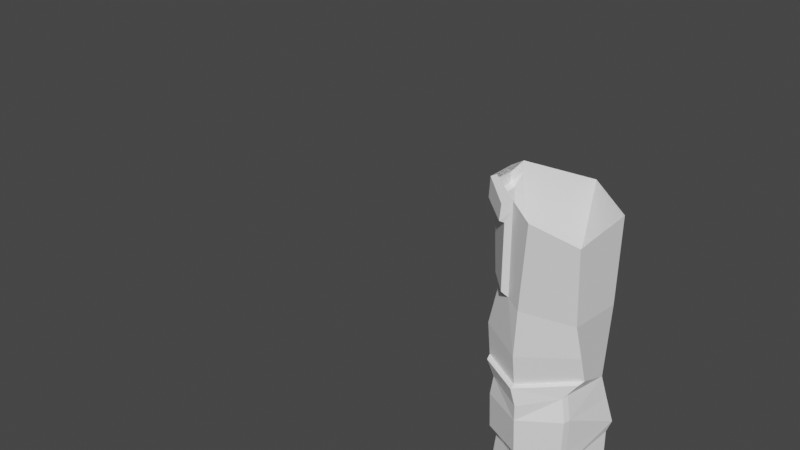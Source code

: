 # Source: KickAnimations.blend  (saved by Blender 2.80.75; exported with 4.5.12 LTS)
import bpy
from mathutils import Matrix  # noqa: F401  (used for matrix-valued properties, if any)

bpy.ops.wm.read_factory_settings(use_empty=True)
scene = bpy.context.scene
scene.name = 'Scene'

# ---- collections
col_collection = bpy.data.collections.new('Collection'); scene.collection.children.link(col_collection)

# ---- materials (node trees are filled in below, after node groups)
mat_chr_blooddecal11 = bpy.data.materials.new('Chr:BloodDecal11')
mat_chr_blooddecal11.use_transparent_shadow = False
mat_chr_blooddecal11.diffuse_color = (1.0, 1.0, 1.0, 1.0)
mat_chr_blooddecal11.roughness = 0.5528

# ---- material node trees
mat_chr_blooddecal11.use_nodes = True; mat_chr_blooddecal11.node_tree.nodes.clear()
_N = mat_chr_blooddecal11.node_tree.nodes; _L = mat_chr_blooddecal11.node_tree.links
n0 = _N.new('ShaderNodeOutputMaterial'); n0.name = 'Material Output'; n0.location = (300, 300)
n1 = _N.new('ShaderNodeBsdfPrincipled'); n1.name = 'Principled BSDF'; n1.location = (10, 300)
n1.distribution = 'GGX'
n1.subsurface_method = 'BURLEY'
n1.inputs[0].default_value = (1.0, 1.0, 1.0, 1.0)
n1.inputs[2].default_value = 0.5528
n1.inputs[3].default_value = 1.45
n1.inputs[27].default_value = (0.0, 0.0, 0.0, 1.0)
n1.inputs[28].default_value = 1.0
n2 = _N.new('ShaderNodeNormalMap'); n2.name = 'Normal Map'; n2.location = (-300, -300)
n2.label = 'Normal/Map'
n2.inputs[0].default_value = 0.35
_L.new(n1.outputs[0], n0.inputs[0])
_L.new(n2.outputs[0], n1.inputs[5])
n0.is_active_output = True

# ---- world
world_world = bpy.data.worlds.new('World'); scene.world = world_world
world_world.use_nodes = True; world_world.node_tree.nodes.clear()
_N = world_world.node_tree.nodes; _L = world_world.node_tree.links
n0 = _N.new('ShaderNodeOutputWorld'); n0.name = 'World Output'; n0.location = (300, 300)
n1 = _N.new('ShaderNodeBackground'); n1.name = 'Background'; n1.location = (10, 300)
n1.inputs[0].default_value = (0.05088, 0.05088, 0.05088, 1.0)
_L.new(n1.outputs[0], n0.inputs[0])
n0.is_active_output = True
world_world.color = (0.05088, 0.05088, 0.05088)
world_world.use_sun_shadow = False
world_world.sun_shadow_jitter_overblur = 0.0

# ---- meshes
me_mesh_030 = bpy.data.meshes.new('Mesh.030')
me_mesh_030.from_pydata([(-7.465, 8.414, -7.7), (-6.825, 1.906, -8.658), (-7.32, 5.528, 8.038), (-7.385, 1.906, 7.906), (-7.531, 1.906, 13.99), (-7.463, 4.898, 13.55), (-16.08, 1.906, -8.902), (-16.64, 1.906, 7.661), (-16.45, 4.684, 7.803), (-16.79, 1.906, 13.75), (-16.67, 4.235, 13.31), (-15.62, 8.414, -7.969), (-11.54, 10.59, 0.8482), (-11.48, 5.618, 7.954), (-10.43, 5.078, 13.47), (-11.49, 8.414, -9.976), (-16.91, 1.906, 3.9), (-6.671, 1.906, 4.145), (-9.158, 10.21, 0.5762), (-7.259, 6.415, 5.347), (-9.698, 6.593, 5.088), (-14.04, 9.759, -0.1522), (-16.32, 5.474, 5.493), (-13.57, 6.856, 5.082), (-6.484, 8.739, -0.5085), (-8.795, 10.68, 0.9186), (-9.181, 7.258, 5.171), (-6.952, 7.249, 5.146), (-16.47, 8.738, -1.298), (-14.62, 10.22, 0.1662), (-14.02, 7.425, 5.227), (-16.63, 6.298, 5.271), (-17.22, 1.526e-05, 3.985), (-6.364, 1.526e-05, 4.245), (-7.121, 1.526e-05, 8.241), (-16.93, 1.526e-05, 7.981), (-7.276, 1.526e-05, 14.42), (-17.09, 1.526e-05, 14.16), (-6.527, 1.526e-05, -9.018), (-16.34, 1.526e-05, -9.278), (-6.364, 1.541, 4.245), (-7.121, 1.541, 8.241), (-17.22, 1.541, 3.985), (-16.93, 1.541, 7.981), (-7.276, 1.541, 14.42), (-17.09, 1.541, 14.16), (-6.527, 1.541, -9.018), (-16.34, 1.541, -9.278), (-11.68, 7.047, 5.021), (-19.05, 47.31, 1.356), (-11.59, 46.75, 5.215), (-5.238, 44.31, -0.7364), (-4.268, 40.1, -0.2415), (-17.89, 44.07, 0.8924), (-18.59, 40.1, 0.7611), (-3.398, 46.88, -2.377), (-19.1, 32.41, -0.3679), (-11.38, 32.87, 3.576), (-4.702, 33.17, -0.7384), (-4.546, 40.09, 0.9511), (-11.37, 33.15, 4.572), (-4.963, 33.43, 0.474), (-17.62, 43.9, 2.04), (-11.1, 40.09, 5.413), (-10.91, 43.12, 5.715), (-5.477, 44.13, 0.4759), (-18.78, 32.71, 0.8298), (-18.3, 40.09, 1.914), (-11.58, 46.48, 6.191), (-18.74, 47.02, 2.485), (-3.711, 46.6, -1.099), (-18.87, 79.67, 1.793), (-18.97, 79.41, -5.472), (-18.12, 60.53, -6.464), (-18.52, 61.28, -0.02503), (-13.71, 78.05, 4.924), (-14.54, 60.75, 3.588), (-19.18, 61.45, -5.168), (-19.38, 62.11, 0.3019), (-15.63, 61.62, 4.085), (-18.86, 77.52, -5.557), (-19.73, 75.03, -4.491), (-19.52, 74.87, 1.053), (-14.98, 74.06, 5.002), (-13.78, 76.32, 4.751), (-20.38, 78.69, -4.292), (-20.1, 78.94, 1.63), (-20.7, 75.5, -4.823), (-20.36, 75.3, 1.567), (-15.5, 74.44, 5.658), (-15.11, 77.41, 5.808), (-9.573, 76.73, -11.72), (-19.29, 42.66, -8.969), (-11.59, 60.22, 5.343), (-11.0, 59.34, -10.46), (-9.594, 76.42, 6.899), (-4.876, 42.66, -10.87), (-4.107, 38.15, -11.8), (-3.311, 16.47, -11.19), (-18.26, 16.51, -10.17), (-19.16, 38.15, -9.846), (-11.82, 17.42, -16.81), (-19.48, 16.13, 0.5723), (-11.49, 17.21, 5.37), (-3.867, 16.12, 1.07), (-11.62, 13.45, -11.53), (-16.37, 13.22, -9.117), (-16.47, 13.45, -1.749), (-11.47, 14.34, 0.924), (-6.629, 13.44, -1.329), (-5.754, 14.08, -9.655), (-4.905, 29.93, -0.3463), (-2.976, 33.54, -12.41), (-8.356, 33.12, -13.94), (-13.07, 29.35, -13.58), (-19.83, 33.14, -11.04), (-18.31, 30.52, -0.6914), (-11.39, 30.31, 3.643), (-3.632, 31.42, -11.83), (-10.15, 30.3, -13.69), (-2.305, 59.06, -7.4), (-2.967, 59.31, 2.259), (-1.937, 74.04, 4.922), (-2.166, 74.43, -7.793), (-17.26, 12.25, -9.666), (-11.62, 12.33, -12.67), (-11.5, 9.165, -11.29), (-16.6, 9.275, -8.65), (-17.34, 12.56, -1.269), (-17.36, 9.662, -0.8521), (-11.58, 12.2, 1.962), (-11.53, 13.35, 2.132), (-5.773, 12.54, -0.7955), (-5.619, 9.651, -0.03756), (-6.473, 9.212, -8.358), (-4.946, 12.9, -10.1), (-19.91, 52.8, 0.9015), (-11.59, 52.26, 5.964), (-3.104, 52.32, -0.2387)], [], [(0, 24, 1), (3, 2, 5, 4), (32, 33, 34, 35), (8, 7, 9, 10), (35, 34, 36, 37), (14, 4, 5), (13, 14, 5, 2), (25, 26, 27, 24), (8, 16, 7), (17, 2, 3), (6, 28, 11), (1, 15, 0), (23, 13, 48), (10, 14, 13, 8), (15, 6, 11), (1, 6, 15), (9, 14, 10), (9, 4, 14), (22, 16, 8), (38, 33, 32, 39), (17, 24, 27), (1, 24, 17), (6, 16, 28), (20, 18, 12, 48), (17, 19, 2), (31, 30, 29, 28), (28, 16, 31), (8, 13, 23, 22), (20, 13, 2, 19), (20, 26, 25, 18), (20, 19, 27, 26), (19, 17, 27), (22, 23, 30, 31), (23, 21, 29, 30), (16, 22, 31), (40, 41, 34, 33), (43, 42, 32, 35), (41, 44, 36, 34), (44, 45, 37, 36), (45, 43, 35, 37), (46, 40, 33, 38), (42, 47, 39, 32), (47, 46, 38, 39), (17, 3, 41, 40), (7, 16, 42, 43), (3, 4, 44, 41), (4, 9, 45, 44), (9, 7, 43, 45), (1, 17, 40, 46), (16, 6, 47, 42), (6, 1, 46, 47), (23, 48, 12, 21), (20, 48, 13), (60, 61, 59, 63), (62, 63, 64), (64, 63, 65), (67, 66, 60, 63), (62, 64, 68), (65, 68, 64), (62, 68, 69), (70, 68, 65), (67, 63, 62), (65, 63, 59), (57, 58, 61, 60), (58, 52, 59, 61), (56, 57, 60, 66), (54, 56, 66, 67), (50, 49, 69, 68), (49, 53, 62, 69), (55, 50, 68, 70), (51, 55, 70, 65), (53, 54, 67, 62), (52, 51, 65, 59), (92, 49, 136, 74, 73), (76, 137, 93), (94, 92, 73), (84, 95, 75), (91, 80, 72), (86, 85, 87, 88), (88, 89, 90, 86), (136, 137, 76, 74), (71, 72, 85, 86), (72, 80, 87, 85), (73, 74, 78, 77), (89, 84, 75, 90), (75, 71, 86, 90), (74, 76, 79, 78), (91, 94, 73, 80), (81, 80, 73, 77), (82, 81, 77, 78), (79, 83, 82, 78), (76, 84, 83, 79), (93, 95, 84, 76), (81, 82, 88, 87), (82, 83, 89, 88), (80, 81, 87), (83, 84, 89), (96, 51, 52), (58, 112, 52), (96, 52, 97), (121, 138, 55, 96, 120), (100, 54, 92), (92, 54, 53), (54, 100, 115, 56), (109, 110, 98, 104), (99, 106, 102), (92, 96, 97, 100), (112, 113, 97), (110, 105, 101, 98), (93, 137, 138, 121), (101, 106, 99), (100, 97, 113, 114), (100, 114, 115), (120, 96, 94), (94, 96, 92), (92, 53, 49), (96, 55, 51), (107, 108, 103, 102), (104, 103, 108, 109), (124, 125, 126, 127), (128, 124, 127, 129), (129, 130, 131, 128), (132, 131, 130, 133), (133, 134, 135, 132), (134, 126, 125, 135), (117, 57, 56, 116), (118, 119, 113, 112), (114, 119, 101), (99, 114, 101), (56, 115, 99, 116), (116, 99, 102), (102, 103, 117, 116), (111, 117, 103, 104), (98, 118, 111, 104), (101, 119, 118, 98), (115, 114, 99), (114, 113, 119), (111, 118, 112), (52, 112, 97), (101, 105, 106), (102, 106, 107), (123, 122, 121, 120), (95, 93, 121, 122), (91, 123, 120, 94), (106, 105, 125, 124), (15, 11, 127, 126), (107, 106, 124, 128), (11, 28, 129, 127), (130, 29, 21, 12), (108, 107, 128, 131), (109, 108, 131, 132), (12, 18, 25, 130), (24, 0, 134, 133), (110, 109, 132, 135), (0, 15, 126, 134), (105, 110, 135, 125), (49, 50, 137, 136), (138, 137, 50, 55), (111, 58, 57, 117), (130, 25, 133), (133, 25, 24), (28, 29, 129), (129, 29, 130), (111, 112, 58)])
me_mesh_030.polygons.foreach_set('use_smooth', [True] * 164)
_k = set([(0, 1), (0, 15), (0, 24), (0, 134), (1, 6), (1, 15), (1, 17), (1, 24), (1, 46), (2, 3), (2, 5), (2, 13), (2, 17), (2, 19), (3, 4), (3, 17), (3, 41), (4, 5), (4, 9), (4, 14), (4, 44), (5, 14), (6, 11), (6, 15), (6, 16), (6, 28), (6, 47), (7, 8), (7, 9), (7, 16), (7, 43), (8, 10), (8, 13), (8, 16), (8, 22), (9, 10), (9, 14), (9, 45), (10, 14), (11, 15), (11, 28), (11, 127), (12, 18), (12, 21), (12, 48), (12, 130), (13, 14), (13, 20), (13, 23), (13, 48), (15, 126), (16, 22), (16, 28), (16, 31), (16, 42), (17, 19), (17, 24), (17, 27), (17, 40), (18, 20), (18, 25), (19, 20), (19, 27), (20, 26), (20, 48), (21, 23), (21, 29), (22, 23), (22, 31), (23, 30), (23, 48), (24, 25), (24, 27), (24, 133), (25, 26), (25, 130), (25, 133), (26, 27), (28, 29), (28, 31), (28, 129), (29, 30), (29, 129), (29, 130), (30, 31), (32, 33), (32, 35), (32, 39), (32, 42), (33, 34), (33, 38), (33, 40), (34, 35), (34, 36), (34, 41), (35, 37), (35, 43), (36, 37), (36, 44), (37, 45), (38, 39), (38, 46), (39, 47), (40, 41), (40, 46), (41, 44), (42, 43), (42, 47), (43, 45), (44, 45), (46, 47), (49, 50), (49, 53), (49, 69), (49, 92), (49, 136), (50, 55), (50, 68), (50, 137), (51, 52), (51, 55), (51, 65), (51, 96), (52, 58), (52, 59), (52, 96), (52, 97), (52, 112), (53, 54), (53, 62), (53, 92), (54, 56), (54, 67), (54, 92), (54, 100), (55, 70), (55, 96), (55, 138), (56, 57), (56, 66), (56, 115), (56, 116), (57, 58), (57, 60), (57, 117), (58, 61), (58, 111), (58, 112), (59, 61), (59, 63), (59, 65), (60, 61), (60, 63), (60, 66), (62, 63), (62, 64), (62, 67), (62, 68), (62, 69), (63, 64), (63, 65), (63, 67), (64, 65), (64, 68), (65, 68), (65, 70), (66, 67), (68, 69), (68, 70), (71, 72), (71, 75), (71, 86), (72, 80), (72, 85), (72, 91), (73, 74), (73, 77), (73, 80), (73, 92), (73, 94), (74, 76), (74, 78), (74, 136), (75, 84), (75, 90), (75, 95), (76, 79), (76, 84), (76, 93), (76, 137), (77, 78), (77, 81), (78, 79), (78, 82), (79, 83), (80, 81), (80, 87), (80, 91), (81, 82), (81, 87), (82, 83), (82, 88), (83, 84), (83, 89), (84, 89), (84, 95), (85, 86), (85, 87), (86, 88), (86, 90), (87, 88), (88, 89), (89, 90), (91, 94), (91, 123), (92, 94), (92, 96), (92, 100), (93, 95), (93, 121), (93, 137), (94, 96), (94, 120), (95, 122), (96, 97), (96, 120), (97, 100), (97, 112), (97, 113), (98, 101), (98, 104), (98, 110), (98, 118), (99, 101), (99, 102), (99, 106), (99, 114), (99, 115), (99, 116), (100, 114), (100, 115), (101, 105), (101, 106), (101, 114), (101, 119), (102, 103), (102, 106), (102, 107), (102, 116), (103, 104), (103, 108), (103, 117), (104, 109), (104, 111), (105, 106), (105, 110), (105, 125), (106, 107), (106, 124), (107, 108), (107, 128), (108, 109), (108, 131), (109, 110), (109, 132), (110, 135), (111, 112), (111, 117), (111, 118), (112, 113), (112, 118), (113, 114), (113, 119), (114, 115), (114, 119), (116, 117), (118, 119), (120, 121), (120, 123), (121, 122), (121, 138), (122, 123), (124, 125), (124, 127), (124, 128), (125, 126), (125, 135), (126, 127), (126, 134), (127, 129), (128, 129), (128, 131), (129, 130), (130, 131), (130, 133), (131, 132), (132, 133), (132, 135), (133, 134), (134, 135), (136, 137), (137, 138)])
me_mesh_030.attributes.new('sharp_edge', 'BOOLEAN', 'EDGE').data.foreach_set('value', [ (min(e.vertices), max(e.vertices)) in _k for e in me_mesh_030.edges])
_uv = me_mesh_030.uv_layers.new(name='map1')
_uv.uv.foreach_set('vector', [0.01628, 0.3276, 0.01628, 0.3276, 0.01628, 0.3276, 0.01628, 0.3276, 0.01628, 0.3276, 0.01628, 0.3276, 0.01628, 0.3276, 0.01462, 0.2784, 0.01462, 0.2784, 0.01462, 0.2784, 0.01462, 0.2784, 0.01628, 0.3276, 0.01628, 0.3276, 0.01628, 0.3276, 0.01628, 0.3276, 0.01462, 0.2784, 0.01462, 0.2784, 0.01462, 0.2784, 0.01462, 0.2784, 0.01628, 0.3276, 0.01628, 0.3276, 0.01628, 0.3276, 0.01628, 0.3276, 0.01628, 0.3276, 0.01628, 0.3276, 0.01628, 0.3276, 0.01628, 0.3276, 0.01628, 0.3276, 0.01628, 0.3276, 0.01628, 0.3276, 0.01628, 0.3276, 0.01628, 0.3276, 0.01628, 0.3276, 0.01628, 0.3276, 0.01628, 0.3276, 0.01628, 0.3276, 0.01628, 0.3276, 0.01628, 0.3276, 0.01628, 0.3276, 0.01628, 0.3276, 0.01628, 0.3276, 0.01628, 0.3276, 0.01634, 0.2776, 0.01634, 0.2776, 0.01634, 0.2776, 0.01628, 0.3276, 0.01628, 0.3276, 0.01628, 0.3276, 0.01628, 0.3276, 0.01628, 0.3276, 0.01628, 0.3276, 0.01628, 0.3276, 0.01628, 0.3276, 0.01628, 0.3276, 0.01628, 0.3276, 0.01628, 0.3276, 0.01628, 0.3276, 0.01628, 0.3276, 0.01628, 0.3276, 0.01628, 0.3276, 0.01628, 0.3276, 0.01628, 0.3276, 0.01628, 0.3276, 0.01628, 0.3276, 0.01462, 0.2784, 0.01462, 0.2784, 0.01462, 0.2784, 0.01462, 0.2784, 0.01628, 0.3276, 0.01628, 0.3276, 0.01628, 0.3276, 0.01628, 0.3276, 0.01628, 0.3276, 0.01628, 0.3276, 0.01628, 0.3276, 0.01628, 0.3276, 0.01628, 0.3276, 0.01595, 0.2291, 0.01595, 0.2291, 0.01595, 0.2291, 0.01595, 0.2291, 0.01628, 0.3276, 0.01628, 0.3276, 0.01628, 0.3276, 0.01628, 0.3276, 0.01628, 0.3276, 0.01628, 0.3276, 0.01628, 0.3276, 0.01628, 0.3276, 0.01628, 0.3276, 0.01628, 0.3276, 0.01628, 0.3276, 0.01628, 0.3276, 0.01628, 0.3276, 0.01628, 0.3276, 0.01628, 0.3276, 0.01628, 0.3276, 0.01628, 0.3276, 0.01628, 0.3276, 0.01628, 0.3276, 0.01628, 0.3276, 0.01628, 0.3276, 0.01628, 0.3276, 0.01628, 0.3276, 0.01628, 0.3276, 0.01628, 0.3276, 0.01628, 0.3276, 0.01628, 0.3276, 0.01628, 0.3276, 0.01628, 0.3276, 0.01628, 0.3276, 0.01628, 0.3276, 0.01628, 0.3276, 0.01628, 0.3276, 0.01628, 0.3276, 0.01628, 0.3276, 0.01628, 0.3276, 0.01628, 0.3276, 0.01628, 0.3276, 0.01628, 0.3276, 0.01628, 0.3276, 0.01462, 0.2784, 0.01462, 0.2784, 0.01462, 0.2784, 0.01462, 0.2784, 0.01462, 0.2784, 0.01462, 0.2784, 0.01462, 0.2784, 0.01462, 0.2784, 0.01462, 0.2784, 0.01462, 0.2784, 0.01462, 0.2784, 0.01462, 0.2784, 0.01462, 0.2784, 0.01462, 0.2784, 0.01462, 0.2784, 0.01462, 0.2784, 0.01462, 0.2784, 0.01462, 0.2784, 0.01462, 0.2784, 0.01462, 0.2784, 0.01462, 0.2784, 0.01462, 0.2784, 0.01462, 0.2784, 0.01462, 0.2784, 0.01462, 0.2784, 0.01462, 0.2784, 0.01462, 0.2784, 0.01462, 0.2784, 0.01462, 0.2784, 0.01462, 0.2784, 0.01462, 0.2784, 0.01462, 0.2784, 0.01462, 0.2784, 0.01462, 0.2784, 0.01462, 0.2784, 0.01462, 0.2784, 0.01462, 0.2784, 0.01462, 0.2784, 0.01462, 0.2784, 0.01462, 0.2784, 0.01462, 0.2784, 0.01462, 0.2784, 0.01462, 0.2784, 0.01462, 0.2784, 0.01462, 0.2784, 0.01462, 0.2784, 0.01462, 0.2784, 0.01462, 0.2784, 0.01462, 0.2784, 0.01462, 0.2784, 0.01462, 0.2784, 0.01462, 0.2784, 0.01462, 0.2784, 0.01462, 0.2784, 0.01462, 0.2784, 0.01462, 0.2784, 0.01462, 0.2784, 0.01462, 0.2784, 0.01462, 0.2784, 0.01462, 0.2784, 0.01462, 0.2784, 0.01462, 0.2784, 0.01462, 0.2784, 0.01462, 0.2784, 0.01466, 0.2319, 0.01466, 0.2319, 0.01466, 0.2319, 0.01466, 0.2319, 0.01634, 0.2776, 0.01634, 0.2776, 0.01634, 0.2776, 0.07997, 0.2817, 0.07997, 0.2817, 0.07997, 0.2817, 0.07997, 0.2817, 0.07997, 0.2817, 0.07997, 0.2817, 0.07997, 0.2817, 0.07997, 0.2817, 0.07997, 0.2817, 0.07997, 0.2817, 0.07997, 0.2817, 0.07997, 0.2817, 0.07997, 0.2817, 0.07997, 0.2817, 0.07997, 0.2817, 0.07997, 0.2817, 0.07997, 0.2817, 0.07997, 0.2817, 0.07997, 0.2817, 0.07997, 0.2817, 0.07997, 0.2817, 0.07997, 0.2817, 0.07997, 0.2817, 0.07997, 0.2817, 0.07997, 0.2817, 0.07997, 0.2817, 0.07997, 0.2817, 0.07997, 0.2817, 0.07997, 0.2817, 0.07997, 0.2817, 0.07997, 0.2817, 0.07997, 0.2817, 0.07997, 0.2817, 0.07997, 0.2817, 0.07997, 0.2817, 0.07997, 0.2817, 0.07997, 0.2817, 0.07997, 0.2817, 0.07997, 0.2817, 0.07997, 0.2817, 0.07997, 0.2817, 0.07997, 0.2817, 0.07997, 0.2817, 0.07997, 0.2817, 0.07997, 0.2817, 0.07997, 0.2817, 0.07997, 0.2817, 0.07997, 0.2817, 0.07997, 0.2817, 0.07997, 0.2817, 0.07997, 0.2817, 0.07997, 0.2817, 0.07997, 0.2817, 0.07997, 0.2817, 0.07997, 0.2817, 0.07997, 0.2817, 0.07997, 0.2817, 0.07997, 0.2817, 0.07997, 0.2817, 0.07997, 0.2817, 0.07997, 0.2817, 0.07997, 0.2817, 0.07997, 0.2817, 0.07997, 0.2817, 0.07997, 0.2817, 0.07997, 0.2817, 0.07997, 0.2817, 0.07997, 0.2817, 0.07997, 0.2817, 0.07997, 0.2817, 0.07997, 0.2817, 0.07997, 0.2817, 0.05228, 0.7197, 0.06836, 0.7286, 0.06688, 0.7377, 0.06364, 0.7477, 0.05471, 0.7443, 0.07156, 0.7487, 0.07917, 0.7373, 0.07772, 0.7492, 0.03722, 0.7387, 0.05228, 0.7197, 0.05471, 0.7443, 0.06974, 0.7662, 0.07605, 0.7694, 0.06944, 0.7691, 0.03632, 0.7608, 0.05335, 0.7643, 0.0527, 0.7669, 0.0612, 0.7687, 0.05525, 0.7661, 0.0558, 0.7628, 0.06155, 0.7647, 0.06155, 0.7647, 0.06778, 0.7643, 0.06774, 0.7676, 0.0612, 0.7687, 0.06688, 0.7377, 0.07917, 0.7373, 0.07156, 0.7487, 0.06364, 0.7477, 0.06147, 0.7706, 0.0527, 0.7669, 0.05525, 0.7661, 0.0612, 0.7687, 0.0527, 0.7669, 0.05335, 0.7643, 0.0558, 0.7628, 0.05525, 0.7661, 0.05471, 0.7443, 0.06364, 0.7477, 0.06334, 0.7494, 0.05721, 0.7467, 0.06778, 0.7643, 0.06974, 0.7662, 0.06944, 0.7691, 0.06774, 0.7676, 0.06944, 0.7691, 0.06147, 0.7706, 0.0612, 0.7687, 0.06774, 0.7676, 0.06364, 0.7477, 0.07156, 0.7487, 0.06953, 0.7497, 0.06334, 0.7494, 0.03632, 0.7608, 0.03722, 0.7387, 0.05471, 0.7443, 0.05335, 0.7643, 0.0558, 0.7615, 0.05335, 0.7643, 0.05471, 0.7443, 0.05721, 0.7467, 0.06162, 0.7634, 0.0558, 0.7615, 0.05721, 0.7467, 0.06334, 0.7494, 0.06953, 0.7497, 0.06819, 0.7632, 0.06162, 0.7634, 0.06334, 0.7494, 0.07156, 0.7487, 0.06974, 0.7662, 0.06819, 0.7632, 0.06953, 0.7497, 0.07772, 0.7492, 0.07605, 0.7694, 0.06974, 0.7662, 0.07156, 0.7487, 0.0558, 0.7615, 0.06162, 0.7634, 0.06155, 0.7647, 0.0558, 0.7628, 0.06162, 0.7634, 0.06819, 0.7632, 0.06778, 0.7643, 0.06155, 0.7647, 0.05335, 0.7643, 0.0558, 0.7615, 0.0558, 0.7628, 0.06819, 0.7632, 0.06974, 0.7662, 0.06778, 0.7643, 0.1097, 0.7169, 0.09501, 0.7211, 0.09633, 0.7154, 0.0889, 0.7087, 0.1074, 0.7038, 0.09633, 0.7154, 0.1097, 0.7169, 0.09633, 0.7154, 0.109, 0.7102, 0.09247, 0.7456, 0.09407, 0.7349, 0.09709, 0.726, 0.1097, 0.7169, 0.1096, 0.7401, 0.04897, 0.7115, 0.06445, 0.7169, 0.05228, 0.7197, 0.05228, 0.7197, 0.06445, 0.7169, 0.06786, 0.7222, 0.06445, 0.7169, 0.04897, 0.7115, 0.0529, 0.7052, 0.06674, 0.7074, 0.08435, 0.6796, 0.09668, 0.6796, 0.09981, 0.6833, 0.08422, 0.6846, 0.05523, 0.6871, 0.05591, 0.6807, 0.06706, 0.6849, 0.05228, 0.7197, 0.02491, 0.7139, 0.02547, 0.7075, 0.04897, 0.7115, 0.02613, 0.7008, 0.03378, 0.7015, 0.02547, 0.7075, 0.03917, 0.6771, 0.04744, 0.6793, 0.04604, 0.6855, 0.03519, 0.68, 0.07772, 0.7492, 0.07917, 0.7373, 0.09407, 0.7349, 0.09247, 0.7456, 0.04604, 0.6855, 0.05591, 0.6807, 0.05523, 0.6871, 0.04897, 0.7115, 0.02547, 0.7075, 0.03378, 0.7015, 0.04218, 0.6991, 0.04897, 0.7115, 0.04218, 0.6991, 0.0529, 0.7052, 0.0207, 0.7353, 0.02491, 0.7139, 0.03722, 0.7387, 0.03722, 0.7387, 0.02491, 0.7139, 0.05228, 0.7197, 0.05228, 0.7197, 0.06786, 0.7222, 0.06836, 0.7286, 0.1097, 0.7169, 0.09709, 0.726, 0.09501, 0.7211, 0.06706, 0.68, 0.07571, 0.6808, 0.07673, 0.6882, 0.06706, 0.6849, 0.08422, 0.6846, 0.07673, 0.6882, 0.07571, 0.6808, 0.08435, 0.6796, 0.05606, 0.6787, 0.04851, 0.6777, 0.0514, 0.6739, 0.05803, 0.6747, 0.06632, 0.6784, 0.05606, 0.6787, 0.05803, 0.6747, 0.06659, 0.6743, 0.06659, 0.6743, 0.07474, 0.6765, 0.07528, 0.6785, 0.06632, 0.6784, 0.08347, 0.6779, 0.07528, 0.6785, 0.07474, 0.6765, 0.08203, 0.6742, 0.08203, 0.6742, 0.09241, 0.674, 0.09602, 0.6781, 0.08347, 0.6779, 0.0444, 0.672, 0.0514, 0.6739, 0.04851, 0.6777, 0.04015, 0.6755, 0.07846, 0.7021, 0.07856, 0.7043, 0.06674, 0.7074, 0.0677, 0.7037, 0.02714, 0.6978, 0.03721, 0.6984, 0.03378, 0.7015, 0.02613, 0.7008, 0.04218, 0.6991, 0.03721, 0.6984, 0.04604, 0.6855, 0.05523, 0.6871, 0.04218, 0.6991, 0.04604, 0.6855, 0.06674, 0.7074, 0.0529, 0.7052, 0.05523, 0.6871, 0.0677, 0.7037, 0.0677, 0.7037, 0.05523, 0.6871, 0.06706, 0.6849, 0.06706, 0.6849, 0.07673, 0.6882, 0.07846, 0.7021, 0.0677, 0.7037, 0.08898, 0.7027, 0.07846, 0.7021, 0.07673, 0.6882, 0.08422, 0.6846, 0.09981, 0.6833, 0.1065, 0.7012, 0.08898, 0.7027, 0.08422, 0.6846, 0.04604, 0.6855, 0.03721, 0.6984, 0.02714, 0.6978, 0.03519, 0.68, 0.0529, 0.7052, 0.04218, 0.6991, 0.05523, 0.6871, 0.04218, 0.6991, 0.03378, 0.7015, 0.03721, 0.6984, 0.08898, 0.7027, 0.1065, 0.7012, 0.1074, 0.7038, 0.09633, 0.7154, 0.1074, 0.7038, 0.109, 0.7102, 0.04604, 0.6855, 0.04744, 0.6793, 0.05591, 0.6807, 0.06706, 0.6849, 0.05591, 0.6807, 0.06706, 0.68, 0.1094, 0.7607, 0.08932, 0.7687, 0.09247, 0.7456, 0.1096, 0.7401, 0.07605, 0.7694, 0.07772, 0.7492, 0.09247, 0.7456, 0.08932, 0.7687, 0.03632, 0.7608, 0.0199, 0.7547, 0.0207, 0.7353, 0.03722, 0.7387, 0.05591, 0.6807, 0.04744, 0.6793, 0.04851, 0.6777, 0.05606, 0.6787, 0.0512, 0.6722, 0.05716, 0.6728, 0.05803, 0.6747, 0.0514, 0.6739, 0.06706, 0.68, 0.05591, 0.6807, 0.05606, 0.6787, 0.06632, 0.6784, 0.05716, 0.6728, 0.06565, 0.6727, 0.06659, 0.6743, 0.05803, 0.6747, 0.07474, 0.6765, 0.06961, 0.6738, 0.07061, 0.6733, 0.07417, 0.6739, 0.07571, 0.6808, 0.06706, 0.68, 0.06632, 0.6784, 0.07528, 0.6785, 0.08435, 0.6796, 0.07571, 0.6808, 0.07528, 0.6785, 0.08347, 0.6779, 0.07417, 0.6739, 0.07738, 0.6737, 0.07812, 0.6743, 0.07474, 0.6765, 0.08245, 0.6727, 0.09124, 0.6727, 0.09241, 0.674, 0.08203, 0.6742, 0.09668, 0.6796, 0.08435, 0.6796, 0.08347, 0.6779, 0.09602, 0.6781, 0.04572, 0.6709, 0.0512, 0.6722, 0.0514, 0.6739, 0.0444, 0.672, 0.04744, 0.6793, 0.03917, 0.6771, 0.04015, 0.6755, 0.04851, 0.6777, 0.06836, 0.7286, 0.08143, 0.7278, 0.07917, 0.7373, 0.06688, 0.7377, 0.09407, 0.7349, 0.07917, 0.7373, 0.08143, 0.7278, 0.09709, 0.726, 0.08898, 0.7027, 0.0889, 0.7087, 0.07856, 0.7043, 0.07846, 0.7021, 0.07474, 0.6765, 0.07812, 0.6743, 0.08203, 0.6742, 0.08203, 0.6742, 0.07812, 0.6743, 0.08245, 0.6727, 0.06565, 0.6727, 0.06961, 0.6738, 0.06659, 0.6743, 0.06659, 0.6743, 0.06961, 0.6738, 0.07474, 0.6765, 0.08898, 0.7027, 0.1074, 0.7038, 0.0889, 0.7087])
_uv.active_render = True
_uv = me_mesh_030.uv_layers.new(name='Blood')
_uv.uv.foreach_set('vector', [0.25, 0.25, 0.25, 0.25, 0.25, 0.25, 0.25, 0.25, 0.25, 0.25, 0.25, 0.25, 0.25, 0.25, 0.25, 0.25, 0.25, 0.25, 0.25, 0.25, 0.25, 0.25, 0.25, 0.25, 0.25, 0.25, 0.25, 0.25, 0.25, 0.25, 0.25, 0.25, 0.25, 0.25, 0.25, 0.25, 0.25, 0.25, 0.25, 0.25, 0.25, 0.25, 0.25, 0.25, 0.25, 0.25, 0.25, 0.25, 0.25, 0.25, 0.25, 0.25, 0.25, 0.25, 0.25, 0.25, 0.25, 0.25, 0.25, 0.25, 0.25, 0.25, 0.25, 0.25, 0.25, 0.25, 0.25, 0.25, 0.25, 0.25, 0.25, 0.25, 0.25, 0.25, 0.25, 0.25, 0.25, 0.25, 0.25, 0.25, 0.25, 0.25, 0.25, 0.25, 0.25, 0.25, 0.25, 0.25, 0.25, 0.25, 0.25, 0.25, 0.25, 0.25, 0.25, 0.25, 0.25, 0.25, 0.25, 0.25, 0.25, 0.25, 0.25, 0.25, 0.25, 0.25, 0.25, 0.25, 0.25, 0.25, 0.25, 0.25, 0.25, 0.25, 0.25, 0.25, 0.25, 0.25, 0.25, 0.25, 0.25, 0.25, 0.25, 0.25, 0.25, 0.25, 0.25, 0.25, 0.25, 0.25, 0.25, 0.25, 0.25, 0.25, 0.25, 0.25, 0.25, 0.25, 0.25, 0.25, 0.25, 0.25, 0.25, 0.25, 0.25, 0.25, 0.25, 0.25, 0.25, 0.25, 0.25, 0.25, 0.25, 0.25, 0.25, 0.25, 0.25, 0.25, 0.25, 0.25, 0.25, 0.25, 0.25, 0.25, 0.25, 0.25, 0.25, 0.25, 0.25, 0.25, 0.25, 0.25, 0.25, 0.25, 0.25, 0.25, 0.25, 0.25, 0.25, 0.25, 0.25, 0.25, 0.25, 0.25, 0.25, 0.25, 0.25, 0.25, 0.25, 0.25, 0.25, 0.25, 0.25, 0.25, 0.25, 0.25, 0.25, 0.25, 0.25, 0.25, 0.25, 0.25, 0.25, 0.25, 0.25, 0.25, 0.25, 0.25, 0.25, 0.25, 0.25, 0.25, 0.25, 0.25, 0.25, 0.25, 0.25, 0.25, 0.25, 0.25, 0.25, 0.25, 0.25, 0.25, 0.25, 0.25, 0.25, 0.25, 0.25, 0.25, 0.25, 0.25, 0.25, 0.25, 0.25, 0.25, 0.25, 0.25, 0.25, 0.25, 0.25, 0.25, 0.25, 0.25, 0.25, 0.25, 0.25, 0.25, 0.25, 0.25, 0.25, 0.25, 0.25, 0.25, 0.25, 0.25, 0.25, 0.25, 0.25, 0.25, 0.25, 0.25, 0.25, 0.25, 0.25, 0.25, 0.25, 0.25, 0.25, 0.25, 0.25, 0.25, 0.25, 0.25, 0.25, 0.25, 0.25, 0.25, 0.25, 0.25, 0.25, 0.25, 0.25, 0.25, 0.25, 0.25, 0.25, 0.25, 0.25, 0.25, 0.25, 0.25, 0.25, 0.25, 0.25, 0.25, 0.25, 0.25, 0.25, 0.25, 0.25, 0.25, 0.25, 0.25, 0.25, 0.25, 0.25, 0.25, 0.25, 0.25, 0.25, 0.25, 0.25, 0.25, 0.25, 0.25, 0.25, 0.25, 0.25, 0.25, 0.25, 0.25, 0.25, 0.25, 0.25, 0.25, 0.25, 0.25, 0.25, 0.25, 0.25, 0.25, 0.25, 0.25, 0.25, 0.25, 0.25, 0.25, 0.25, 0.25, 0.25, 0.25, 0.25, 0.25, 0.25, 0.25, 0.25, 0.25, 0.25, 0.25, 0.25, 0.25, 0.25, 0.25, 0.25, 0.25, 0.25, 0.25, 0.25, 0.25, 0.25, 0.25, 0.25, 0.25, 0.25, 0.25, 0.25, 0.25, 0.25, 0.25, 0.25, 0.25, 0.25, 0.25, 0.25, 0.25, 0.25, 0.25, 0.25, 0.25, 0.25, 0.25, 0.25, 0.25, 0.3376, 0.07724, 0.3392, 0.1187, 0.2942, 0.1253, 0.2906, 0.08309, 0.2611, 0.0433, 0.2906, 0.08309, 0.2701, 0.08607, 0.2701, 0.08607, 0.2906, 0.08309, 0.2663, 0.1216, 0.2866, 0.03674, 0.3365, 0.02927, 0.3376, 0.07724, 0.2906, 0.08309, 0.2611, 0.0433, 0.2701, 0.08607, 0.247, 0.08373, 0.2663, 0.1216, 0.247, 0.08373, 0.2701, 0.08607, 0.2611, 0.0433, 0.247, 0.08373, 0.2393, 0.03794, 0.2505, 0.1345, 0.247, 0.08373, 0.2663, 0.1216, 0.2866, 0.03674, 0.2906, 0.08309, 0.2611, 0.0433, 0.2663, 0.1216, 0.2906, 0.08309, 0.2942, 0.1253, 0.3395, 0.07704, 0.3412, 0.1202, 0.3392, 0.1187, 0.3376, 0.07724, 0.3412, 0.1202, 0.2943, 0.127, 0.2942, 0.1253, 0.3392, 0.1187, 0.3383, 0.02709, 0.3395, 0.07704, 0.3376, 0.07724, 0.3365, 0.02927, 0.2864, 0.03487, 0.3383, 0.02709, 0.3365, 0.02927, 0.2866, 0.03674, 0.2451, 0.0838, 0.2371, 0.03611, 0.2393, 0.03794, 0.247, 0.08373, 0.2371, 0.03611, 0.2598, 0.0417, 0.2611, 0.0433, 0.2393, 0.03794, 0.2488, 0.1366, 0.2451, 0.0838, 0.247, 0.08373, 0.2505, 0.1345, 0.2652, 0.1233, 0.2488, 0.1366, 0.2505, 0.1345, 0.2663, 0.1216, 0.2598, 0.0417, 0.2864, 0.03487, 0.2866, 0.03674, 0.2611, 0.0433, 0.2943, 0.127, 0.2652, 0.1233, 0.2663, 0.1216, 0.2942, 0.1253, 0.2686, 0.03188, 0.2371, 0.03611, 0.1994, 0.03381, 0.1425, 0.04775, 0.1479, 0.0499, 0.1483, 0.07305, 0.2076, 0.08704, 0.1536, 0.09174, 0.1599, 0.09502, 0.2686, 0.03188, 0.1479, 0.0499, 0.25, 0.25, 0.25, 0.25, 0.25, 0.25, 0.25, 0.25, 0.25, 0.25, 0.25, 0.25, 0.25, 0.25, 0.25, 0.25, 0.25, 0.25, 0.25, 0.25, 0.25, 0.25, 0.25, 0.25, 0.25, 0.25, 0.25, 0.25, 0.1994, 0.03381, 0.2076, 0.08704, 0.1483, 0.07305, 0.1425, 0.04775, 0.25, 0.25, 0.25, 0.25, 0.25, 0.25, 0.25, 0.25, 0.25, 0.25, 0.25, 0.25, 0.25, 0.25, 0.25, 0.25, 0.1479, 0.0499, 0.1425, 0.04775, 0.1364, 0.04267, 0.141, 0.04362, 0.25, 0.25, 0.25, 0.25, 0.25, 0.25, 0.25, 0.25, 0.25, 0.25, 0.25, 0.25, 0.25, 0.25, 0.25, 0.25, 0.1425, 0.04775, 0.1483, 0.07305, 0.1418, 0.06653, 0.1364, 0.04267, 0.04258, 0.1144, 0.1599, 0.09502, 0.1479, 0.0499, 0.03207, 0.05512, 0.0485, 0.04801, 0.03207, 0.05512, 0.1479, 0.0499, 0.141, 0.04362, 0.04966, 0.04931, 0.0485, 0.04801, 0.141, 0.04362, 0.1364, 0.04267, 0.1418, 0.06653, 0.05774, 0.07804, 0.04966, 0.04931, 0.1364, 0.04267, 0.1483, 0.07305, 0.04305, 0.08711, 0.05774, 0.07804, 0.1418, 0.06653, 0.1536, 0.09174, 0.04465, 0.1141, 0.04305, 0.08711, 0.1483, 0.07305, 0.25, 0.25, 0.25, 0.25, 0.25, 0.25, 0.25, 0.25, 0.25, 0.25, 0.25, 0.25, 0.25, 0.25, 0.25, 0.25, 0.25, 0.25, 0.25, 0.25, 0.25, 0.25, 0.25, 0.25, 0.25, 0.25, 0.25, 0.25, 0.2766, 0.1246, 0.2652, 0.1233, 0.2943, 0.127, 0.3412, 0.1202, 0.3396, 0.1315, 0.2943, 0.127, 0.2766, 0.1246, 0.2943, 0.127, 0.3077, 0.1269, 0.1646, 0.1467, 0.212, 0.1417, 0.2488, 0.1366, 0.2766, 0.1246, 0.1666, 0.1508, 0.2993, 0.03003, 0.2864, 0.03487, 0.2686, 0.03188, 0.2686, 0.03188, 0.2864, 0.03487, 0.2598, 0.0417, 0.2864, 0.03487, 0.2993, 0.03003, 0.3329, 0.02279, 0.3383, 0.02709, 0.25, 0.25, 0.25, 0.25, 0.25, 0.25, 0.25, 0.25, 0.25, 0.25, 0.25, 0.25, 0.25, 0.25, 0.2686, 0.03188, 0.2766, 0.1246, 0.3077, 0.1269, 0.2993, 0.03003, 0.3396, 0.1315, 0.3395, 0.09664, 0.3077, 0.1269, 0.25, 0.25, 0.25, 0.25, 0.25, 0.25, 0.25, 0.25, 0.1536, 0.09174, 0.2076, 0.08704, 0.212, 0.1417, 0.1646, 0.1467, 0.25, 0.25, 0.25, 0.25, 0.25, 0.25, 0.2993, 0.03003, 0.3077, 0.1269, 0.3395, 0.09664, 0.3625, 0.06405, 0.2993, 0.03003, 0.3625, 0.06405, 0.3329, 0.02279, 0.1666, 0.1508, 0.2766, 0.1246, 0.1599, 0.09502, 0.1599, 0.09502, 0.2766, 0.1246, 0.2686, 0.03188, 0.2686, 0.03188, 0.2598, 0.0417, 0.2371, 0.03611, 0.2766, 0.1246, 0.2488, 0.1366, 0.2652, 0.1233, 0.25, 0.25, 0.25, 0.25, 0.25, 0.25, 0.25, 0.25, 0.25, 0.25, 0.25, 0.25, 0.25, 0.25, 0.25, 0.25, 0.25, 0.25, 0.25, 0.25, 0.25, 0.25, 0.25, 0.25, 0.25, 0.25, 0.25, 0.25, 0.25, 0.25, 0.25, 0.25, 0.25, 0.25, 0.25, 0.25, 0.25, 0.25, 0.25, 0.25, 0.25, 0.25, 0.25, 0.25, 0.25, 0.25, 0.25, 0.25, 0.25, 0.25, 0.25, 0.25, 0.25, 0.25, 0.25, 0.25, 0.25, 0.25, 0.25, 0.25, 0.25, 0.25, 0.25, 0.25, 0.3569, 0.07542, 0.3395, 0.07704, 0.3383, 0.02709, 0.3516, 0.03103, 0.3536, 0.126, 0.3576, 0.0834, 0.3395, 0.09664, 0.3396, 0.1315, 0.3625, 0.06405, 0.3576, 0.0834, 0.4442, 0.06512, 0.4467, 0.0231, 0.3625, 0.06405, 0.4442, 0.06512, 0.3383, 0.02709, 0.3329, 0.02279, 0.4467, 0.0231, 0.3516, 0.03103, 0.3516, 0.03103, 0.4467, 0.0231, 0.4487, 0.01507, 0.4487, 0.01507, 0.4458, 0.06713, 0.3569, 0.07542, 0.3516, 0.03103, 0.3631, 0.117, 0.3569, 0.07542, 0.4458, 0.06713, 0.4574, 0.1155, 0.4554, 0.1193, 0.3536, 0.126, 0.3631, 0.117, 0.4574, 0.1155, 0.4442, 0.06512, 0.3576, 0.0834, 0.3536, 0.126, 0.4554, 0.1193, 0.3329, 0.02279, 0.3625, 0.06405, 0.4467, 0.0231, 0.3625, 0.06405, 0.3395, 0.09664, 0.3576, 0.0834, 0.3631, 0.117, 0.3536, 0.126, 0.3396, 0.1315, 0.2943, 0.127, 0.3396, 0.1315, 0.3077, 0.1269, 0.25, 0.25, 0.25, 0.25, 0.25, 0.25, 0.25, 0.25, 0.25, 0.25, 0.25, 0.25, 0.06234, 0.1608, 0.06512, 0.162, 0.1646, 0.1467, 0.1666, 0.1508, 0.04465, 0.1141, 0.1536, 0.09174, 0.1646, 0.1467, 0.06512, 0.162, 0.04258, 0.1144, 0.06234, 0.1608, 0.1666, 0.1508, 0.1599, 0.09502, 0.25, 0.25, 0.25, 0.25, 0.25, 0.25, 0.25, 0.25, 0.25, 0.25, 0.25, 0.25, 0.25, 0.25, 0.25, 0.25, 0.25, 0.25, 0.25, 0.25, 0.25, 0.25, 0.25, 0.25, 0.25, 0.25, 0.25, 0.25, 0.25, 0.25, 0.25, 0.25, 0.25, 0.25, 0.25, 0.25, 0.25, 0.25, 0.25, 0.25, 0.25, 0.25, 0.25, 0.25, 0.25, 0.25, 0.25, 0.25, 0.25, 0.25, 0.25, 0.25, 0.25, 0.25, 0.25, 0.25, 0.25, 0.25, 0.25, 0.25, 0.25, 0.25, 0.25, 0.25, 0.25, 0.25, 0.25, 0.25, 0.25, 0.25, 0.25, 0.25, 0.25, 0.25, 0.25, 0.25, 0.25, 0.25, 0.25, 0.25, 0.25, 0.25, 0.25, 0.25, 0.25, 0.25, 0.25, 0.25, 0.25, 0.25, 0.25, 0.25, 0.25, 0.25, 0.25, 0.25, 0.2371, 0.03611, 0.2451, 0.0838, 0.2076, 0.08704, 0.1994, 0.03381, 0.212, 0.1417, 0.2076, 0.08704, 0.2451, 0.0838, 0.2488, 0.1366, 0.3631, 0.117, 0.3412, 0.1202, 0.3395, 0.07704, 0.3569, 0.07542, 0.25, 0.25, 0.25, 0.25, 0.25, 0.25, 0.25, 0.25, 0.25, 0.25, 0.25, 0.25, 0.25, 0.25, 0.25, 0.25, 0.25, 0.25, 0.25, 0.25, 0.25, 0.25, 0.25, 0.25, 0.3631, 0.117, 0.3396, 0.1315, 0.3412, 0.1202])
me_mesh_030.materials.append(mat_chr_blooddecal11)
me_mesh_030.use_remesh_preserve_volume = False
me_mesh_030.use_remesh_preserve_attributes = False
me_mesh_030.use_mirror_vertex_groups = False
me_mesh_030.update()
me_mesh_030.normals_split_custom_set([tuple(v) for v in zip(*[iter([0.9833, 0.1172, -0.1395, 0.9833, 0.1172, -0.1395, 0.9833, 0.1172, -0.1395, 0.9995, -0.01904, 0.02389, 0.9995, -0.01904, 0.02389, 0.9995, -0.01904, 0.02389, 0.9995, -0.01904, 0.02389, 0.0, -1.0, 0.0, 0.0, -1.0, 0.0, 0.0, -1.0, 0.0, 0.0, -1.0, 0.0, -0.9977, 0.06036, -0.02929, -0.9977, 0.06036, -0.02929, -0.9977, 0.06036, -0.02929, -0.9977, 0.06036, -0.02929, 0.0, -1.0, 0.0, 0.0, -1.0, 0.0, 0.0, -1.0, 0.0, 0.0, -1.0, 0.0, -0.01528, 0.1482, 0.9888, -0.01528, 0.1482, 0.9888, -0.01528, 0.1482, 0.9888, 0.03536, 0.9941, 0.1025, 0.03536, 0.9941, 0.1025, 0.03536, 0.9941, 0.1025, 0.03536, 0.9941, 0.1025, 0.4685, 0.7747, 0.4246, 0.4685, 0.7747, 0.4246, 0.4685, 0.7747, 0.4246, 0.4685, 0.7747, 0.4246, -0.9952, 0.06675, 0.07151, -0.9952, 0.06675, 0.07151, -0.9952, 0.06675, 0.07151, 0.9822, -0.02452, 0.1865, 0.9822, -0.02452, 0.1865, 0.9822, -0.02452, 0.1865, -0.9875, 0.08841, -0.1303, -0.9875, 0.08841, -0.1303, -0.9875, 0.08841, -0.1303, 0.4852, 0.1738, -0.857, 0.4852, 0.1738, -0.857, 0.4852, 0.1738, -0.857, -0.07617, 0.8942, 0.4411, -0.07617, 0.8942, 0.4411, -0.07617, 0.8942, 0.4411, -0.1585, 0.9823, 0.1, -0.1585, 0.9823, 0.1, -0.1585, 0.9823, 0.1, -0.1585, 0.9823, 0.1, -0.4312, 0.1579, -0.8884, -0.4312, 0.1579, -0.8884, -0.4312, 0.1579, -0.8884, 0.02599, -0.1806, -0.9832, 0.02599, -0.1806, -0.9832, 0.02599, -0.1806, -0.9832, -0.05018, 0.1858, 0.9813, -0.05018, 0.1858, 0.9813, -0.05018, 0.1858, 0.9813, -0.02617, 0.1385, 0.99, -0.02617, 0.1385, 0.99, -0.02617, 0.1385, 0.99, -0.9868, 0.1618, 0.00282, -0.9868, 0.1618, 0.00282, -0.9868, 0.1618, 0.00282, 0.0, -1.0, 0.0, 0.0, -1.0, 0.0, 0.0, -1.0, 0.0, 0.0, -1.0, 0.0, 0.9952, 0.03513, 0.09168, 0.9952, 0.03513, 0.09168, 0.9952, 0.03513, 0.09168, 0.9993, -0.0356, -0.01202, 0.9993, -0.0356, -0.01202, 0.9993, -0.0356, -0.01202, -0.9978, 0.01494, -0.06476, -0.9978, 0.01494, -0.06476, -0.9978, 0.01494, -0.06476, 0.1735, 0.753, 0.6347, 0.1735, 0.753, 0.6347, 0.1735, 0.753, 0.6347, 0.1735, 0.753, 0.6347, 0.9917, 0.1135, 0.05966, 0.9917, 0.1135, 0.05966, 0.9917, 0.1135, 0.05966, -0.5528, 0.7521, 0.3589, -0.5528, 0.7521, 0.3589, -0.5528, 0.7521, 0.3589, -0.5528, 0.7521, 0.3589, -0.998, 0.06348, -0.0009708, -0.998, 0.06348, -0.0009708, -0.998, 0.06348, -0.0009708, -0.2457, 0.8673, 0.4329, -0.2457, 0.8673, 0.4329, -0.2457, 0.8673, 0.4329, -0.2457, 0.8673, 0.4329, 0.02167, 0.9457, 0.3242, 0.02167, 0.9457, 0.3242, 0.02167, 0.9457, 0.3242, 0.02167, 0.9457, 0.3242, -0.8028, 0.5033, 0.3197, -0.8028, 0.5033, 0.3197, -0.8028, 0.5033, 0.3197, -0.8028, 0.5033, 0.3197, -0.04569, 0.1029, 0.9936, -0.04569, 0.1029, 0.9936, -0.04569, 0.1029, 0.9936, -0.04569, 0.1029, 0.9936, 0.7091, -0.0937, 0.6988, 0.7091, -0.0937, 0.6988, 0.7091, -0.0937, 0.6988, 0.04666, 0.08036, 0.9957, 0.04666, 0.08036, 0.9957, 0.04666, 0.08036, 0.9957, 0.04666, 0.08036, 0.9957, 0.7395, 0.6185, 0.2657, 0.7395, 0.6185, 0.2657, 0.7395, 0.6185, 0.2657, 0.7395, 0.6185, 0.2657, -0.7887, -0.1371, 0.5993, -0.7887, -0.1371, 0.5993, -0.7887, -0.1371, 0.5993, 0.9825, 0.0, 0.1861, 0.9825, 0.0, 0.1861, 0.9825, 0.0, 0.1861, 0.9825, 0.0, 0.1861, -0.9974, 0.0, 0.07148, -0.9974, 0.0, 0.07148, -0.9974, 0.0, 0.07148, -0.9974, 0.0, 0.07148, 0.9997, 0.0, 0.02503, 0.9997, 0.0, 0.02503, 0.9997, 0.0, 0.02503, 0.9997, 0.0, 0.02503, -0.02649, 0.0, 0.9996, -0.02649, 0.0, 0.9996, -0.02649, 0.0, 0.9996, -0.02649, 0.0, 0.9996, -0.9997, 0.0, -0.02505, -0.9997, 0.0, -0.02505, -0.9997, 0.0, -0.02505, -0.9997, 0.0, -0.02505, 0.9999, 0.0, -0.0123, 0.9999, 0.0, -0.0123, 0.9999, 0.0, -0.0123, 0.9999, 0.0, -0.0123, -0.9978, 0.0, -0.06626, -0.9978, 0.0, -0.06626, -0.9978, 0.0, -0.06626, -0.9978, 0.0, -0.06626, 0.02649, 0.0, -0.9996, 0.02649, 0.0, -0.9996, 0.02649, 0.0, -0.9996, 0.02649, 0.0, -0.9996, 0.7371, 0.6611, 0.1398, 0.7371, 0.6611, 0.1398, 0.7371, 0.6611, 0.1398, 0.7371, 0.6611, 0.1398, -0.7571, 0.651, 0.05433, -0.7571, 0.651, 0.05433, -0.7571, 0.651, 0.05433, -0.7571, 0.651, 0.05433, 0.8043, 0.5939, 0.01972, 0.8043, 0.5939, 0.01972, 0.8043, 0.5939, 0.01972, 0.8043, 0.5939, 0.01972, -0.01724, 0.7585, 0.6514, -0.01724, 0.7585, 0.6514, -0.01724, 0.7585, 0.6514, -0.01724, 0.7585, 0.6514, -0.7864, 0.6174, -0.01929, -0.7864, 0.6174, -0.01929, -0.7864, 0.6174, -0.01929, -0.7864, 0.6174, -0.01929, 0.7679, 0.6405, -0.009343, 0.7679, 0.6405, -0.009343, 0.7679, 0.6405, -0.009343, 0.7679, 0.6405, -0.009343, -0.7799, 0.6238, -0.05121, -0.7799, 0.6238, -0.05121, -0.7799, 0.6238, -0.05121, -0.7799, 0.6238, -0.05121, 0.0186, 0.7112, -0.7028, 0.0186, 0.7112, -0.7028, 0.0186, 0.7112, -0.7028, 0.0186, 0.7112, -0.7028, -0.2987, 0.7824, 0.5464, -0.2987, 0.7824, 0.5464, -0.2987, 0.7824, 0.5464, -0.2987, 0.7824, 0.5464, 0.189, 0.8877, 0.4198, 0.189, 0.8877, 0.4198, 0.189, 0.8877, 0.4198, 0.5496, -0.1082, 0.8284, 0.5496, -0.1082, 0.8284, 0.5496, -0.1082, 0.8284, 0.5496, -0.1082, 0.8284, -0.4844, -0.05709, 0.873, -0.4844, -0.05709, 0.873, -0.4844, -0.05709, 0.873, 0.7005, -0.1133, 0.7046, 0.7005, -0.1133, 0.7046, 0.7005, -0.1133, 0.7046, -0.4397, -0.09659, 0.8929, -0.4397, -0.09659, 0.8929, -0.4397, -0.09659, 0.8929, -0.4397, -0.09659, 0.8929, -0.4879, -0.2172, 0.8454, -0.4879, -0.2172, 0.8454, -0.4879, -0.2172, 0.8454, 0.6903, 0.03543, 0.7226, 0.6903, 0.03543, 0.7226, 0.6903, 0.03543, 0.7226, -0.4574, -0.2843, 0.8426, -0.4574, -0.2843, 0.8426, -0.4574, -0.2843, 0.8426, 0.6797, -0.01825, 0.7333, 0.6797, -0.01825, 0.7333, 0.6797, -0.01825, 0.7333, -0.4367, 0.04726, 0.8984, -0.4367, 0.04726, 0.8984, -0.4367, 0.04726, 0.8984, 0.549, 0.2215, 0.8059, 0.549, 0.2215, 0.8059, 0.549, 0.2215, 0.8059, 0.2079, -0.9437, 0.2572, 0.2079, -0.9437, 0.2572, 0.2079, -0.9437, 0.2572, 0.2079, -0.9437, 0.2572, 0.9711, -0.07695, 0.2258, 0.9711, -0.07695, 0.2258, 0.9711, -0.07695, 0.2258, 0.9711, -0.07695, 0.2258, -0.07707, -0.9616, 0.2635, -0.07707, -0.9616, 0.2635, -0.07707, -0.9616, 0.2635, -0.07707, -0.9616, 0.2635, -0.9688, 0.02772, 0.2461, -0.9688, 0.02772, 0.2461, -0.9688, 0.02772, 0.2461, -0.9688, 0.02772, 0.2461, -0.0679, 0.9601, 0.2713, -0.0679, 0.9601, 0.2713, -0.0679, 0.9601, 0.2713, -0.0679, 0.9601, 0.2713, -0.9215, -0.3534, 0.1611, -0.9215, -0.3534, 0.1611, -0.9215, -0.3534, 0.1611, -0.9215, -0.3534, 0.1611, 0.227, 0.9383, 0.2609, 0.227, 0.9383, 0.2609, 0.227, 0.9383, 0.2609, 0.227, 0.9383, 0.2609, 0.8356, -0.5425, 0.08589, 0.8356, -0.5425, 0.08589, 0.8356, -0.5425, 0.08589, 0.8356, -0.5425, 0.08589, -0.9564, 0.1605, 0.2441, -0.9564, 0.1605, 0.2441, -0.9564, 0.1605, 0.2441, -0.9564, 0.1605, 0.2441, 0.9441, 0.2438, 0.2221, 0.9441, 0.2438, 0.2221, 0.9441, 0.2438, 0.2221, 0.9441, 0.2438, 0.2221, -0.9953, 0.04856, -0.08349, -0.9953, 0.04856, -0.08349, -0.9953, 0.04856, -0.08349, -0.9953, 0.04856, -0.08349, -0.9953, 0.04856, -0.08349, -0.5009, 0.06765, 0.8628, -0.5009, 0.06765, 0.8628, -0.5009, 0.06765, 0.8628, -0.4641, 0.1526, -0.8726, -0.4641, 0.1526, -0.8726, -0.4641, 0.1526, -0.8726, -0.454, -0.07182, 0.8881, -0.454, -0.07182, 0.8881, -0.454, -0.07182, 0.8881, -0.553, 0.004203, -0.8332, -0.553, 0.004203, -0.8332, -0.553, 0.004203, -0.8332, -0.9955, 0.08034, 0.05052, -0.9955, 0.08034, 0.05052, -0.9955, 0.08034, 0.05052, -0.9955, 0.08034, 0.05052, -0.637, 0.03783, 0.7699, -0.637, 0.03783, 0.7699, -0.637, 0.03783, 0.7699, -0.637, 0.03783, 0.7699, -0.567, 0.107, 0.8167, -0.567, 0.107, 0.8167, -0.567, 0.107, 0.8167, -0.567, 0.107, 0.8167, -0.4872, 0.8731, -0.01938, -0.4872, 0.8731, -0.01938, -0.4872, 0.8731, -0.01938, -0.4872, 0.8731, -0.01938, -0.5769, 0.1216, -0.8077, -0.5769, 0.1216, -0.8077, -0.5769, 0.1216, -0.8077, -0.5769, 0.1216, -0.8077, -0.6467, -0.7606, 0.05729, -0.6467, -0.7606, 0.05729, -0.6467, -0.7606, 0.05729, -0.6467, -0.7606, 0.05729, 0.561, -0.1107, 0.8204, 0.561, -0.1107, 0.8204, 0.561, -0.1107, 0.8204, 0.561, -0.1107, 0.8204, -0.2193, 0.7479, 0.6265, -0.2193, 0.7479, 0.6265, -0.2193, 0.7479, 0.6265, -0.2193, 0.7479, 0.6265, -0.4936, -0.767, 0.4099, -0.4936, -0.767, 0.4099, -0.4936, -0.767, 0.4099, -0.4936, -0.767, 0.4099, -0.5264, 0.00161, -0.8502, -0.5264, 0.00161, -0.8502, -0.5264, 0.00161, -0.8502, -0.5264, 0.00161, -0.8502, -0.7735, 7.443e-05, -0.6339, -0.7735, 7.443e-05, -0.6339, -0.7735, 7.443e-05, -0.6339, -0.7735, 7.443e-05, -0.6339, -0.9997, -0.02624, 0.002008, -0.9997, -0.02624, 0.002008, -0.9997, -0.02624, 0.002008, -0.9997, -0.02624, 0.002008, -0.6846, -0.03408, 0.7281, -0.6846, -0.03408, 0.7281, -0.6846, -0.03408, 0.7281, -0.6846, -0.03408, 0.7281, 0.3567, -0.08713, 0.9302, 0.3567, -0.08713, 0.9302, 0.3567, -0.08713, 0.9302, 0.3567, -0.08713, 0.9302, -0.4811, -0.03319, 0.876, -0.4811, -0.03319, 0.876, -0.4811, -0.03319, 0.876, -0.4811, -0.03319, 0.876, -0.4462, -0.8949, -0.006059, -0.4462, -0.8949, -0.006059, -0.4462, -0.8949, -0.006059, -0.4462, -0.8949, -0.006059, -0.3511, -0.9099, 0.2209, -0.3511, -0.9099, 0.2209, -0.3511, -0.9099, 0.2209, -0.3511, -0.9099, 0.2209, 0.1014, -0.4214, -0.9012, 0.1014, -0.4214, -0.9012, 0.1014, -0.4214, -0.9012, 0.6683, -0.2784, 0.6899, 0.6683, -0.2784, 0.6899, 0.6683, -0.2784, 0.6899, 0.9745, 0.2245, -0.001725, 0.9745, 0.2245, -0.001725, 0.9745, 0.2245, -0.001725, 0.987, -0.07205, 0.1437, 0.987, -0.07205, 0.1437, 0.987, -0.07205, 0.1437, 0.9851, 0.1712, -0.01514, 0.9851, 0.1712, -0.01514, 0.9851, 0.1712, -0.01514, 0.9951, -0.09547, -0.02584, 0.9951, -0.09547, -0.02584, 0.9951, -0.09547, -0.02584, 0.9951, -0.09547, -0.02584, 0.9951, -0.09547, -0.02584, -0.9974, -0.03931, 0.06117, -0.9974, -0.03931, 0.06117, -0.9974, -0.03931, 0.06117, -0.979, 0.1688, 0.1145, -0.979, 0.1688, 0.1145, -0.979, 0.1688, 0.1145, -0.9951, 0.08168, 0.05647, -0.9951, 0.08168, 0.05647, -0.9951, 0.08168, 0.05647, -0.9951, 0.08168, 0.05647, 0.6967, -0.7172, 0.01411, 0.6967, -0.7172, 0.01411, 0.6967, -0.7172, 0.01411, 0.6967, -0.7172, 0.01411, -0.846, -0.5208, -0.114, -0.846, -0.5208, -0.114, -0.846, -0.5208, -0.114, -0.1277, 0.1823, -0.9749, -0.1277, 0.1823, -0.9749, -0.1277, 0.1823, -0.9749, -0.1277, 0.1823, -0.9749, 0.2553, 0.1872, -0.9486, 0.2553, 0.1872, -0.9486, 0.2553, 0.1872, -0.9486, 0.2955, -0.7444, -0.5988, 0.2955, -0.7444, -0.5988, 0.2955, -0.7444, -0.5988, 0.2955, -0.7444, -0.5988, 0.4694, -0.1144, 0.8755, 0.4694, -0.1144, 0.8755, 0.4694, -0.1144, 0.8755, 0.4694, -0.1144, 0.8755, -0.5722, -0.528, -0.6275, -0.5722, -0.528, -0.6275, -0.5722, -0.528, -0.6275, -0.1765, 0.3643, -0.9144, -0.1765, 0.3643, -0.9144, -0.1765, 0.3643, -0.9144, -0.1765, 0.3643, -0.9144, -0.2123, 0.253, -0.9439, -0.2123, 0.253, -0.9439, -0.2123, 0.253, -0.9439, 0.3323, 0.1452, -0.9319, 0.3323, 0.1452, -0.9319, 0.3323, 0.1452, -0.9319, -0.131, -0.02332, -0.9911, -0.131, -0.02332, -0.9911, -0.131, -0.02332, -0.9911, -0.9174, -0.3547, 0.1806, -0.9174, -0.3547, 0.1806, -0.9174, -0.3547, 0.1806, 0.8415, -0.5277, 0.1158, 0.8415, -0.5277, 0.1158, 0.8415, -0.5277, 0.1158, -0.2042, -0.7996, 0.5647, -0.2042, -0.7996, 0.5647, -0.2042, -0.7996, 0.5647, -0.2042, -0.7996, 0.5647, 0.176, -0.798, 0.5764, 0.176, -0.798, 0.5764, 0.176, -0.798, 0.5764, 0.176, -0.798, 0.5764, -0.4324, -0.3743, -0.8203, -0.4324, -0.3743, -0.8203, -0.4324, -0.3743, -0.8203, -0.4324, -0.3743, -0.8203, -0.9918, -0.1189, -0.04604, -0.9918, -0.1189, -0.04604, -0.9918, -0.1189, -0.04604, -0.9918, -0.1189, -0.04604, -0.4854, 0.06124, 0.8722, -0.4854, 0.06124, 0.8722, -0.4854, 0.06124, 0.8722, -0.4854, 0.06124, 0.8722, 0.4178, 0.1416, 0.8974, 0.4178, 0.1416, 0.8974, 0.4178, 0.1416, 0.8974, 0.4178, 0.1416, 0.8974, 0.9788, -0.2047, -0.0005623, 0.9788, -0.2047, -0.0005623, 0.9788, -0.2047, -0.0005623, 0.9788, -0.2047, -0.0005623, 0.3996, -0.4466, -0.8005, 0.3996, -0.4466, -0.8005, 0.3996, -0.4466, -0.8005, 0.3996, -0.4466, -0.8005, -0.4863, -0.1337, 0.8635, -0.4863, -0.1337, 0.8635, -0.4863, -0.1337, 0.8635, -0.4863, -0.1337, 0.8635, 0.2968, -0.2973, -0.9075, 0.2968, -0.2973, -0.9075, 0.2968, -0.2973, -0.9075, 0.2968, -0.2973, -0.9075, -0.1195, 0.2482, -0.9613, -0.1195, 0.2482, -0.9613, -0.1195, 0.2482, -0.9613, -0.7207, 0.1099, -0.6844, -0.7207, 0.1099, -0.6844, -0.7207, 0.1099, -0.6844, -0.986, -0.1218, 0.1139, -0.986, -0.1218, 0.1139, -0.986, -0.1218, 0.1139, -0.986, -0.1218, 0.1139, -0.9915, 0.07081, -0.1094, -0.9915, 0.07081, -0.1094, -0.9915, 0.07081, -0.1094, -0.5238, 0.1158, 0.8439, -0.5238, 0.1158, 0.8439, -0.5238, 0.1158, 0.8439, -0.5238, 0.1158, 0.8439, 0.5121, 0.1174, 0.8509, 0.5121, 0.1174, 0.8509, 0.5121, 0.1174, 0.8509, 0.5121, 0.1174, 0.8509, 0.9953, 0.05283, 0.08072, 0.9953, 0.05283, 0.08072, 0.9953, 0.05283, 0.08072, 0.9953, 0.05283, 0.08072, 0.4443, 0.05801, -0.894, 0.4443, 0.05801, -0.894, 0.4443, 0.05801, -0.894, 0.4443, 0.05801, -0.894, -0.3917, -0.08471, -0.9162, -0.3917, -0.08471, -0.9162, -0.3917, -0.08471, -0.9162, -0.01492, -0.07648, -0.997, -0.01492, -0.07648, -0.997, -0.01492, -0.07648, -0.997, 0.958, -0.278, 0.06993, 0.958, -0.278, 0.06993, 0.958, -0.278, 0.06993, 0.97, 0.2415, -0.02722, 0.97, 0.2415, -0.02722, 0.97, 0.2415, -0.02722, -0.2543, -0.7772, -0.5756, -0.2543, -0.7772, -0.5756, -0.2543, -0.7772, -0.5756, -0.6582, -0.7527, 0.01588, -0.6582, -0.7527, 0.01588, -0.6582, -0.7527, 0.01588, 0.999, -0.04025, 0.0191, 0.999, -0.04025, 0.0191, 0.999, -0.04025, 0.0191, 0.999, -0.04025, 0.0191, 0.2643, -0.1557, 0.9518, 0.2643, -0.1557, 0.9518, 0.2643, -0.1557, 0.9518, 0.2643, -0.1557, 0.9518, 0.3884, -0.06516, -0.9192, 0.3884, -0.06516, -0.9192, 0.3884, -0.06516, -0.9192, 0.3884, -0.06516, -0.9192, -0.3573, 0.6745, -0.6461, -0.3573, 0.6745, -0.6461, -0.3573, 0.6745, -0.6461, -0.3573, 0.6745, -0.6461, -0.271, -0.811, -0.5186, -0.271, -0.811, -0.5186, -0.271, -0.811, -0.5186, -0.271, -0.811, -0.5186, -0.7255, 0.6875, -0.03161, -0.7255, 0.6875, -0.03161, -0.7255, 0.6875, -0.03161, -0.7255, 0.6875, -0.03161, -0.6875, -0.725, -0.041, -0.6875, -0.725, -0.041, -0.6875, -0.725, -0.041, -0.6875, -0.725, -0.041, -0.1059, -0.5882, 0.8018, -0.1059, -0.5882, 0.8018, -0.1059, -0.5882, 0.8018, -0.1059, -0.5882, 0.8018, -0.4245, 0.7132, 0.5577, -0.4245, 0.7132, 0.5577, -0.4245, 0.7132, 0.5577, -0.4245, 0.7132, 0.5577, 0.3989, 0.7077, 0.5831, 0.3989, 0.7077, 0.5831, 0.3989, 0.7077, 0.5831, 0.3989, 0.7077, 0.5831, -0.002034, -0.5742, 0.8187, -0.002034, -0.5742, 0.8187, -0.002034, -0.5742, 0.8187, -0.002034, -0.5742, 0.8187, 0.6744, -0.7371, -0.04355, 0.6744, -0.7371, -0.04355, 0.6744, -0.7371, -0.04355, 0.6744, -0.7371, -0.04355, 0.7739, 0.6237, 0.1098, 0.7739, 0.6237, 0.1098, 0.7739, 0.6237, 0.1098, 0.7739, 0.6237, 0.1098, 0.2908, -0.8173, -0.4975, 0.2908, -0.8173, -0.4975, 0.2908, -0.8173, -0.4975, 0.2908, -0.8173, -0.4975, 0.2148, 0.6036, -0.7678, 0.2148, 0.6036, -0.7678, 0.2148, 0.6036, -0.7678, 0.2148, 0.6036, -0.7678, -0.4945, -0.06182, 0.8669, -0.4945, -0.06182, 0.8669, -0.4945, -0.06182, 0.8669, -0.4945, -0.06182, 0.8669, 0.6238, -0.2147, 0.7515, 0.6238, -0.2147, 0.7515, 0.6238, -0.2147, 0.7515, 0.6238, -0.2147, 0.7515, 0.5331, 0.04666, 0.8448, 0.5331, 0.04666, 0.8448, 0.5331, 0.04666, 0.8448, 0.5331, 0.04666, 0.8448, 0.1793, -0.3127, 0.9328, 0.1793, -0.3127, 0.9328, 0.1793, -0.3127, 0.9328, 0.08667, -0.5209, 0.8492, 0.08667, -0.5209, 0.8492, 0.08667, -0.5209, 0.8492, -0.184, -0.5657, 0.8038, -0.184, -0.5657, 0.8038, -0.184, -0.5657, 0.8038, -0.2378, -0.4263, 0.8728, -0.2378, -0.4263, 0.8728, -0.2378, -0.4263, 0.8728, 0.9885, -0.04431, 0.1448, 0.9885, -0.04431, 0.1448, 0.9885, -0.04431, 0.1448])] * 3)])
arm_armature_002 = bpy.data.armatures.new('Armature.002')  # bones are not reproduced

# ---- objects
ob_armature = bpy.data.objects.new('Armature', arm_armature_002)
ob_sm_chr_hunter_male_01 = bpy.data.objects.new('SM_Chr_Hunter_Male_01', me_mesh_030)

# ---- transforms, parenting, visibility, modifiers, constraints
ob_armature.location = (0.0, 0.0, 0.0)
ob_armature.rotation_euler = (1.571, -0.0, 0.0)
ob_armature.scale = (0.01, 0.01, 0.01)
ob_armature.show_in_front = True
ob_armature.lineart.crease_threshold = 0.0
ob_sm_chr_hunter_male_01.parent = ob_armature
ob_sm_chr_hunter_male_01.location = (0.0, 0.0, 0.0)
ob_sm_chr_hunter_male_01.color = (0.8, 0.8, 0.8, 1.0)
ob_sm_chr_hunter_male_01.lineart.crease_threshold = 0.0
_vg = ob_sm_chr_hunter_male_01.vertex_groups.new(name='Hips')
for _i, _w in zip([79, 95], [0.003883, 0.006138]): _vg.add([_i], _w, 'REPLACE')
_vg = ob_sm_chr_hunter_male_01.vertex_groups.new(name='Spine_01')
_vg = ob_sm_chr_hunter_male_01.vertex_groups.new(name='Spine_02')
_vg = ob_sm_chr_hunter_male_01.vertex_groups.new(name='Spine_03')
_vg = ob_sm_chr_hunter_male_01.vertex_groups.new(name='Neck')
_vg = ob_sm_chr_hunter_male_01.vertex_groups.new(name='Head')
_vg = ob_sm_chr_hunter_male_01.vertex_groups.new(name='Eyes')
_vg = ob_sm_chr_hunter_male_01.vertex_groups.new(name='Eyebrows')
_vg = ob_sm_chr_hunter_male_01.vertex_groups.new(name='Clavicle_L')
_vg = ob_sm_chr_hunter_male_01.vertex_groups.new(name='Shoulder_L')
_vg = ob_sm_chr_hunter_male_01.vertex_groups.new(name='Elbow_L')
_vg = ob_sm_chr_hunter_male_01.vertex_groups.new(name='Hand_L')
_vg = ob_sm_chr_hunter_male_01.vertex_groups.new(name='Thumb_01')
_vg = ob_sm_chr_hunter_male_01.vertex_groups.new(name='Thumb_02')
_vg = ob_sm_chr_hunter_male_01.vertex_groups.new(name='Thumb_03')
_vg = ob_sm_chr_hunter_male_01.vertex_groups.new(name='IndexFinger_01')
_vg = ob_sm_chr_hunter_male_01.vertex_groups.new(name='IndexFinger_02')
_vg = ob_sm_chr_hunter_male_01.vertex_groups.new(name='IndexFinger_03')
_vg = ob_sm_chr_hunter_male_01.vertex_groups.new(name='IndexFinger_04')
_vg = ob_sm_chr_hunter_male_01.vertex_groups.new(name='Finger_01')
_vg = ob_sm_chr_hunter_male_01.vertex_groups.new(name='Finger_02')
_vg = ob_sm_chr_hunter_male_01.vertex_groups.new(name='Finger_03')
_vg = ob_sm_chr_hunter_male_01.vertex_groups.new(name='Finger_04')
_vg = ob_sm_chr_hunter_male_01.vertex_groups.new(name='Clavicle_R')
_vg = ob_sm_chr_hunter_male_01.vertex_groups.new(name='Shoulder_R')
_vg = ob_sm_chr_hunter_male_01.vertex_groups.new(name='Elbow_R')
_vg = ob_sm_chr_hunter_male_01.vertex_groups.new(name='Hand_R')
_vg = ob_sm_chr_hunter_male_01.vertex_groups.new(name='Thumb_01.001')
_vg = ob_sm_chr_hunter_male_01.vertex_groups.new(name='Thumb_02.001')
_vg = ob_sm_chr_hunter_male_01.vertex_groups.new(name='Thumb_03.001')
_vg = ob_sm_chr_hunter_male_01.vertex_groups.new(name='IndexFinger_01.001')
_vg = ob_sm_chr_hunter_male_01.vertex_groups.new(name='IndexFinger_02.001')
_vg = ob_sm_chr_hunter_male_01.vertex_groups.new(name='IndexFinger_03.001')
_vg = ob_sm_chr_hunter_male_01.vertex_groups.new(name='IndexFinger_04.001')
_vg = ob_sm_chr_hunter_male_01.vertex_groups.new(name='Finger_01.001')
_vg = ob_sm_chr_hunter_male_01.vertex_groups.new(name='Finger_02.001')
_vg = ob_sm_chr_hunter_male_01.vertex_groups.new(name='Finger_03.001')
_vg = ob_sm_chr_hunter_male_01.vertex_groups.new(name='Finger_04.001')
_vg = ob_sm_chr_hunter_male_01.vertex_groups.new(name='UpperLeg_R')
for _i, _w in zip([49, 50, 51, 52, 53, 54, 55, 62, 64, 65, 68, 69, 70, 71, 72, 73, 74, 75, 76, 77, 78, 79, 80, 81, 82, 83, 84, 85, 86, 87, 88, 89, 90, 91, 92, 93, 94, 95, 96, 117, 120, 121, 122, 123, 136, 137, 138], [0.9997, 1.0, 0.7797, 0.04895, 0.8264, 0.01202, 1.0, 0.8264, 0.9792, 0.7797, 0.9996, 1.0, 1.0, 1.0, 1.0, 1.0, 1.0, 1.0, 1.0, 1.0, 1.0, 0.9961, 1.0, 0.9999, 1.0, 1.0, 1.0, 1.0, 1.0, 1.0, 1.0, 1.0, 1.0, 1.0, 0.9995, 0.9365, 1.0, 0.9939, 0.9999, 0.002044, 1.0, 1.0, 1.0, 0.9995, 1.0, 0.9942, 1.0]): _vg.add([_i], _w, 'REPLACE')
_vg = ob_sm_chr_hunter_male_01.vertex_groups.new(name='LowerLeg_R')
for _i, _w in zip([0, 1, 6, 11, 12, 15, 18, 20, 21, 23, 24, 25, 26, 28, 29, 30, 48, 51, 52, 53, 54, 56, 57, 58, 59, 60, 61, 62, 63, 64, 65, 66, 67, 93, 97, 98, 99, 100, 101, 102, 103, 104, 105, 106, 107, 108, 109, 110, 111, 112, 113, 114, 115, 116, 117, 118, 119, 124, 125, 126, 127, 128, 129, 130, 131, 132, 133, 134, 135, 137], [1.0, 0.1636, 0.1976, 0.9999, 1.0, 1.0, 1.0, 0.9804, 1.0, 1.0, 0.9983, 1.0, 1.0, 0.9999, 1.0, 1.0, 1.0, 0.2203, 0.9511, 0.1736, 0.988, 1.0, 1.0, 1.0, 0.9998, 1.0, 1.0, 0.1736, 1.0, 0.02076, 0.2203, 1.0, 0.9999, 0.0635, 1.0, 0.9998, 1.0, 1.0, 0.9859, 0.9998, 1.0, 1.0, 0.9955, 1.0, 0.9995, 1.0, 0.9999, 0.9997, 1.0, 1.0, 0.9932, 0.994, 1.0, 1.0, 0.998, 1.0, 0.9912, 1.0, 0.9976, 1.0, 0.9999, 0.9995, 0.9998, 1.0, 1.0, 1.0, 0.9987, 0.9999, 0.9996, 0.005768]): _vg.add([_i], _w, 'REPLACE')
_vg = ob_sm_chr_hunter_male_01.vertex_groups.new(name='Ankle_R')
for _i, _w in zip([1, 2, 3, 6, 17, 19, 24, 27, 32, 35, 37, 38, 39, 41, 46, 47, 101, 105, 113, 114, 119, 125, 133], [0.8364, 0.003075, 0.003075, 0.8024, 0.003075, 0.003075, 0.00171, 0.003075, 0.09744, 0.09744, 0.004394, 1.0, 1.0, 0.003075, 1.0, 1.0, 0.01409, 0.004485, 0.006831, 0.00602, 0.008785, 0.002404, 0.001278]): _vg.add([_i], _w, 'REPLACE')
_vg = ob_sm_chr_hunter_male_01.vertex_groups.new(name='Ball_R')
for _i, _w in zip([2, 3, 4, 5, 7, 8, 9, 10, 13, 14, 16, 17, 19, 20, 22, 27, 31, 32, 33, 34, 35, 36, 37, 40, 41, 42, 43, 44, 45], [0.9969, 0.9969, 1.0, 1.0, 1.0, 1.0, 0.9997, 0.9997, 0.9999, 1.0, 1.0, 0.9969, 0.9969, 0.01961, 1.0, 0.9969, 1.0, 0.9026, 1.0, 1.0, 0.9026, 1.0, 0.9956, 1.0, 0.9969, 1.0, 1.0, 1.0, 0.9997]): _vg.add([_i], _w, 'REPLACE')
_vg = ob_sm_chr_hunter_male_01.vertex_groups.new(name='UpperLeg_L')
_vg = ob_sm_chr_hunter_male_01.vertex_groups.new(name='LowerLeg_L')
_vg = ob_sm_chr_hunter_male_01.vertex_groups.new(name='Ankle_L')
_vg = ob_sm_chr_hunter_male_01.vertex_groups.new(name='Ball_L')
_m = ob_sm_chr_hunter_male_01.modifiers.new('Armature', 'ARMATURE')
_m.object = ob_armature

# ---- collection membership
col_collection.objects.link(ob_armature)
col_collection.objects.link(ob_sm_chr_hunter_male_01)

# ---- scene / render settings (as saved in the file)
scene.frame_start = 0; scene.frame_end = 15; scene.frame_set(8)
scene.render.engine = 'BLENDER_EEVEE_NEXT'
scene.render.fps = 30
scene.cycles.use_denoising = False
scene.cycles.samples = 128
scene.cycles.sampling_pattern = 'TABULATED_SOBOL'
scene.cycles.use_adaptive_sampling = False
scene.cycles.use_light_tree = False
scene.view_settings.view_transform = 'Filmic'
bpy.context.view_layer.update()

# ---- added for rendering (the .blend has no active camera and no usable light): camera, sun
cam_auto = bpy.data.cameras.new('AutoCamera')
cam_auto.lens = 50.0
cam_auto.sensor_width = 36.0
cam_auto.clip_end = 1000.0
ob_auto_camera = bpy.data.objects.new('AutoCamera', cam_auto)
scene.collection.objects.link(ob_auto_camera)
ob_auto_camera.location = (0.667585, -1.27182, 1.48536)
ob_auto_camera.rotation_euler = (1.09748, -7.21219e-08, 0.694738)
scene.camera = ob_auto_camera
light_auto_sun = bpy.data.lights.new('AutoSun', 'SUN')
light_auto_sun.energy = 3.0
light_auto_sun.angle = 0.0523599
ob_auto_sun = bpy.data.objects.new('AutoSun', light_auto_sun)
scene.collection.objects.link(ob_auto_sun)
ob_auto_sun.rotation_euler = (0.872665, 0.174533, 0.523599)
bpy.context.view_layer.update()
